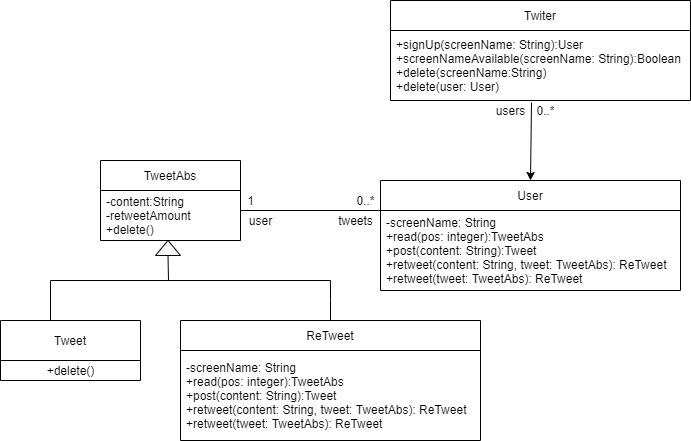

The diagram above was exported from draw.io. Its source (the exported page's mxGraphModel, read from the mxfile embedded in the PNG):
<mxGraphModel dx="1422" dy="836" grid="1" gridSize="10" guides="1" tooltips="1" connect="1" arrows="1" fold="1" page="1" pageScale="1" pageWidth="827" pageHeight="1169" math="0" shadow="0">
  <root>
    <mxCell id="0" />
    <mxCell id="1" parent="0" />
    <object label="Tweet" Twitter="" TweetAbs="" Tweet="" ReTweet="" User="" id="8Ccx8zDbOzrwl56cc1Me-1">
      <mxCell style="swimlane;fontStyle=0;childLayout=stackLayout;horizontal=1;startSize=40;horizontalStack=0;resizeParent=1;resizeParentMax=0;resizeLast=0;collapsible=1;marginBottom=0;" vertex="1" parent="1">
        <mxGeometry x="150" y="400" width="140" height="60" as="geometry" />
      </mxCell>
    </object>
    <mxCell id="8Ccx8zDbOzrwl56cc1Me-36" value="+delete()" style="text;html=1;align=center;verticalAlign=middle;resizable=0;points=[];autosize=1;strokeColor=none;fillColor=none;" vertex="1" parent="8Ccx8zDbOzrwl56cc1Me-1">
      <mxGeometry y="40" width="140" height="20" as="geometry" />
    </mxCell>
    <mxCell id="8Ccx8zDbOzrwl56cc1Me-5" value="TweetAbs" style="swimlane;fontStyle=0;childLayout=stackLayout;horizontal=1;startSize=30;horizontalStack=0;resizeParent=1;resizeParentMax=0;resizeLast=0;collapsible=1;marginBottom=0;" vertex="1" parent="1">
      <mxGeometry x="250" y="240" width="140" height="80" as="geometry" />
    </mxCell>
    <mxCell id="8Ccx8zDbOzrwl56cc1Me-7" value="-content:String&#10;-retweetAmount&#10;+delete()" style="text;strokeColor=none;fillColor=none;align=left;verticalAlign=middle;spacingLeft=4;spacingRight=4;overflow=hidden;points=[[0,0.5],[1,0.5]];portConstraint=eastwest;rotatable=0;" vertex="1" parent="8Ccx8zDbOzrwl56cc1Me-5">
      <mxGeometry y="30" width="140" height="50" as="geometry" />
    </mxCell>
    <mxCell id="8Ccx8zDbOzrwl56cc1Me-9" value="User" style="swimlane;fontStyle=0;childLayout=stackLayout;horizontal=1;startSize=30;horizontalStack=0;resizeParent=1;resizeParentMax=0;resizeLast=0;collapsible=1;marginBottom=0;" vertex="1" parent="1">
      <mxGeometry x="530" y="260" width="300" height="110" as="geometry" />
    </mxCell>
    <mxCell id="8Ccx8zDbOzrwl56cc1Me-10" value="-screenName: String&#10;+read(pos: integer):TweetAbs&#10;+post(content: String):Tweet&#10;+retweet(content: String, tweet: TweetAbs): ReTweet&#10;+retweet(tweet: TweetAbs): ReTweet" style="text;strokeColor=none;fillColor=none;align=left;verticalAlign=middle;spacingLeft=4;spacingRight=4;overflow=hidden;points=[[0,0.5],[1,0.5]];portConstraint=eastwest;rotatable=0;" vertex="1" parent="8Ccx8zDbOzrwl56cc1Me-9">
      <mxGeometry y="30" width="300" height="80" as="geometry" />
    </mxCell>
    <mxCell id="8Ccx8zDbOzrwl56cc1Me-13" value="Twiter" style="swimlane;fontStyle=0;childLayout=stackLayout;horizontal=1;startSize=30;horizontalStack=0;resizeParent=1;resizeParentMax=0;resizeLast=0;collapsible=1;marginBottom=0;" vertex="1" parent="1">
      <mxGeometry x="540" y="80" width="300" height="100" as="geometry" />
    </mxCell>
    <mxCell id="8Ccx8zDbOzrwl56cc1Me-14" value="+signUp(screenName: String):User&#10;+screenNameAvailable(screenName: String):Boolean&#10;+delete(screenName:String)&#10;+delete(user: User)" style="text;strokeColor=none;fillColor=none;align=left;verticalAlign=middle;spacingLeft=4;spacingRight=4;overflow=hidden;points=[[0,0.5],[1,0.5]];portConstraint=eastwest;rotatable=0;" vertex="1" parent="8Ccx8zDbOzrwl56cc1Me-13">
      <mxGeometry y="30" width="300" height="70" as="geometry" />
    </mxCell>
    <mxCell id="8Ccx8zDbOzrwl56cc1Me-17" value="ReTweet" style="swimlane;fontStyle=0;childLayout=stackLayout;horizontal=1;startSize=30;horizontalStack=0;resizeParent=1;resizeParentMax=0;resizeLast=0;collapsible=1;marginBottom=0;" vertex="1" parent="1">
      <mxGeometry x="330" y="400" width="300" height="120" as="geometry" />
    </mxCell>
    <mxCell id="8Ccx8zDbOzrwl56cc1Me-18" value="-screenName: String&#10;+read(pos: integer):TweetAbs&#10;+post(content: String):Tweet&#10;+retweet(content: String, tweet: TweetAbs): ReTweet&#10;+retweet(tweet: TweetAbs): ReTweet" style="text;strokeColor=none;fillColor=none;align=left;verticalAlign=middle;spacingLeft=4;spacingRight=4;overflow=hidden;points=[[0,0.5],[1,0.5]];portConstraint=eastwest;rotatable=0;" vertex="1" parent="8Ccx8zDbOzrwl56cc1Me-17">
      <mxGeometry y="30" width="300" height="90" as="geometry" />
    </mxCell>
    <object label="" id="8Ccx8zDbOzrwl56cc1Me-21">
      <mxCell style="endArrow=classic;html=1;rounded=0;entryX=0.5;entryY=0;entryDx=0;entryDy=0;exitX=0.47;exitY=1.029;exitDx=0;exitDy=0;exitPerimeter=0;" edge="1" parent="1" source="8Ccx8zDbOzrwl56cc1Me-14" target="8Ccx8zDbOzrwl56cc1Me-9">
        <mxGeometry width="50" height="50" relative="1" as="geometry">
          <mxPoint x="390" y="320" as="sourcePoint" />
          <mxPoint x="440" y="270" as="targetPoint" />
        </mxGeometry>
      </mxCell>
    </object>
    <mxCell id="8Ccx8zDbOzrwl56cc1Me-22" value="0..*" style="text;html=1;align=center;verticalAlign=middle;resizable=0;points=[];autosize=1;strokeColor=none;fillColor=none;" vertex="1" parent="1">
      <mxGeometry x="680" y="180" width="30" height="20" as="geometry" />
    </mxCell>
    <mxCell id="8Ccx8zDbOzrwl56cc1Me-23" value="" style="endArrow=none;html=1;rounded=0;entryX=0;entryY=0;entryDx=0;entryDy=0;entryPerimeter=0;" edge="1" parent="1" target="8Ccx8zDbOzrwl56cc1Me-10">
      <mxGeometry width="50" height="50" relative="1" as="geometry">
        <mxPoint x="390" y="290" as="sourcePoint" />
        <mxPoint x="510" y="230" as="targetPoint" />
      </mxGeometry>
    </mxCell>
    <mxCell id="8Ccx8zDbOzrwl56cc1Me-24" value="0..*" style="text;html=1;align=center;verticalAlign=middle;resizable=0;points=[];autosize=1;strokeColor=none;fillColor=none;" vertex="1" parent="1">
      <mxGeometry x="500" y="270" width="30" height="20" as="geometry" />
    </mxCell>
    <mxCell id="8Ccx8zDbOzrwl56cc1Me-25" value="1" style="text;html=1;align=center;verticalAlign=middle;resizable=0;points=[];autosize=1;strokeColor=none;fillColor=none;" vertex="1" parent="1">
      <mxGeometry x="390" y="270" width="20" height="20" as="geometry" />
    </mxCell>
    <mxCell id="8Ccx8zDbOzrwl56cc1Me-26" value="" style="triangle;whiteSpace=wrap;html=1;rotation=-90;" vertex="1" parent="1">
      <mxGeometry x="310" y="315" width="15" height="25" as="geometry" />
    </mxCell>
    <mxCell id="8Ccx8zDbOzrwl56cc1Me-27" value="" style="endArrow=none;html=1;rounded=0;" edge="1" parent="1">
      <mxGeometry width="50" height="50" relative="1" as="geometry">
        <mxPoint x="200" y="360" as="sourcePoint" />
        <mxPoint x="480" y="360" as="targetPoint" />
      </mxGeometry>
    </mxCell>
    <mxCell id="8Ccx8zDbOzrwl56cc1Me-28" value="" style="endArrow=none;html=1;rounded=0;" edge="1" parent="1">
      <mxGeometry width="50" height="50" relative="1" as="geometry">
        <mxPoint x="200" y="400" as="sourcePoint" />
        <mxPoint x="200" y="360" as="targetPoint" />
      </mxGeometry>
    </mxCell>
    <mxCell id="8Ccx8zDbOzrwl56cc1Me-29" value="" style="endArrow=none;html=1;rounded=0;exitX=0.5;exitY=0;exitDx=0;exitDy=0;" edge="1" parent="1" source="8Ccx8zDbOzrwl56cc1Me-17">
      <mxGeometry width="50" height="50" relative="1" as="geometry">
        <mxPoint x="390" y="320" as="sourcePoint" />
        <mxPoint x="480" y="360" as="targetPoint" />
        <Array as="points">
          <mxPoint x="480" y="380" />
        </Array>
      </mxGeometry>
    </mxCell>
    <mxCell id="8Ccx8zDbOzrwl56cc1Me-30" value="" style="endArrow=none;html=1;rounded=0;entryX=0;entryY=0.5;entryDx=0;entryDy=0;" edge="1" parent="1" target="8Ccx8zDbOzrwl56cc1Me-26">
      <mxGeometry width="50" height="50" relative="1" as="geometry">
        <mxPoint x="318" y="360" as="sourcePoint" />
        <mxPoint x="320" y="340" as="targetPoint" />
      </mxGeometry>
    </mxCell>
    <mxCell id="8Ccx8zDbOzrwl56cc1Me-31" value="user" style="text;html=1;align=center;verticalAlign=middle;resizable=0;points=[];autosize=1;strokeColor=none;fillColor=none;" vertex="1" parent="1">
      <mxGeometry x="390" y="290" width="40" height="20" as="geometry" />
    </mxCell>
    <mxCell id="8Ccx8zDbOzrwl56cc1Me-32" value="tweets" style="text;html=1;align=center;verticalAlign=middle;resizable=0;points=[];autosize=1;strokeColor=none;fillColor=none;" vertex="1" parent="1">
      <mxGeometry x="480" y="290" width="50" height="20" as="geometry" />
    </mxCell>
    <mxCell id="8Ccx8zDbOzrwl56cc1Me-35" value="users" style="text;html=1;align=center;verticalAlign=middle;resizable=0;points=[];autosize=1;strokeColor=none;fillColor=none;" vertex="1" parent="1">
      <mxGeometry x="640" y="180" width="40" height="20" as="geometry" />
    </mxCell>
  </root>
</mxGraphModel>